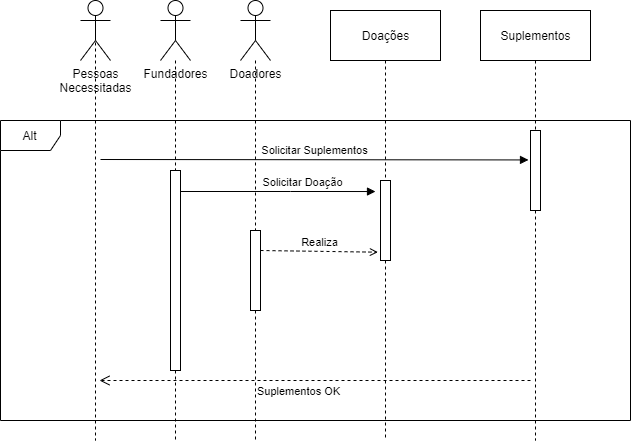

The diagram above was exported from draw.io. Its source (the exported page's mxGraphModel, read from the mxfile embedded in the PNG):
<mxGraphModel dx="1815" dy="451" grid="1" gridSize="10" guides="1" tooltips="1" connect="1" arrows="1" fold="1" page="1" pageScale="1" pageWidth="827" pageHeight="1169" math="0" shadow="0">
  <root>
    <mxCell id="0" />
    <mxCell id="1" parent="0" />
    <mxCell id="RLyUhWbhRW6vqONRL-tL-11" style="edgeStyle=orthogonalEdgeStyle;rounded=0;orthogonalLoop=1;jettySize=auto;html=1;fontColor=default;strokeColor=default;labelBackgroundColor=default;endArrow=none;endFill=0;dashed=1;startArrow=none;" edge="1" parent="1" source="RLyUhWbhRW6vqONRL-tL-27">
      <mxGeometry relative="1" as="geometry">
        <mxPoint x="125" y="450" as="targetPoint" />
        <Array as="points">
          <mxPoint x="125" y="200" />
          <mxPoint x="125" y="200" />
        </Array>
      </mxGeometry>
    </mxCell>
    <mxCell id="RLyUhWbhRW6vqONRL-tL-1" value="Fundadores" style="shape=umlActor;verticalLabelPosition=bottom;verticalAlign=top;html=1;fillColor=default;strokeColor=default;fontColor=default;" vertex="1" parent="1">
      <mxGeometry x="110" y="10" width="30" height="60" as="geometry" />
    </mxCell>
    <mxCell id="RLyUhWbhRW6vqONRL-tL-14" style="edgeStyle=orthogonalEdgeStyle;rounded=0;orthogonalLoop=1;jettySize=auto;html=1;exitX=0.5;exitY=1;exitDx=0;exitDy=0;dashed=1;labelBackgroundColor=default;fontColor=default;endArrow=none;endFill=0;strokeColor=default;startArrow=none;" edge="1" parent="1" source="RLyUhWbhRW6vqONRL-tL-6">
      <mxGeometry relative="1" as="geometry">
        <mxPoint x="335" y="450" as="targetPoint" />
      </mxGeometry>
    </mxCell>
    <mxCell id="RLyUhWbhRW6vqONRL-tL-4" value="Doações" style="html=1;fontColor=default;strokeColor=default;fillColor=default;" vertex="1" parent="1">
      <mxGeometry x="280" y="20" width="110" height="50" as="geometry" />
    </mxCell>
    <mxCell id="RLyUhWbhRW6vqONRL-tL-15" style="edgeStyle=orthogonalEdgeStyle;rounded=0;orthogonalLoop=1;jettySize=auto;html=1;exitX=0.5;exitY=1;exitDx=0;exitDy=0;dashed=1;labelBackgroundColor=default;fontColor=default;endArrow=none;endFill=0;strokeColor=default;startArrow=none;" edge="1" parent="1" source="RLyUhWbhRW6vqONRL-tL-7">
      <mxGeometry relative="1" as="geometry">
        <mxPoint x="485" y="450" as="targetPoint" />
      </mxGeometry>
    </mxCell>
    <mxCell id="RLyUhWbhRW6vqONRL-tL-5" value="Suplementos" style="html=1;fontColor=default;strokeColor=default;fillColor=default;" vertex="1" parent="1">
      <mxGeometry x="430" y="20" width="110" height="50" as="geometry" />
    </mxCell>
    <mxCell id="RLyUhWbhRW6vqONRL-tL-13" style="edgeStyle=orthogonalEdgeStyle;rounded=0;orthogonalLoop=1;jettySize=auto;html=1;dashed=1;labelBackgroundColor=default;fontColor=default;endArrow=none;endFill=0;strokeColor=default;startArrow=none;" edge="1" parent="1" source="RLyUhWbhRW6vqONRL-tL-29">
      <mxGeometry relative="1" as="geometry">
        <mxPoint x="205" y="450" as="targetPoint" />
      </mxGeometry>
    </mxCell>
    <mxCell id="RLyUhWbhRW6vqONRL-tL-8" value="Doadores" style="shape=umlActor;verticalLabelPosition=bottom;verticalAlign=top;html=1;fillColor=default;strokeColor=default;fontColor=default;" vertex="1" parent="1">
      <mxGeometry x="190" y="10" width="30" height="60" as="geometry" />
    </mxCell>
    <mxCell id="RLyUhWbhRW6vqONRL-tL-17" value="Solicitar Doação" style="html=1;verticalAlign=bottom;endArrow=block;rounded=0;labelBackgroundColor=default;fontColor=default;strokeColor=default;entryX=-0.5;entryY=0.138;entryDx=0;entryDy=0;entryPerimeter=0;exitX=-0.5;exitY=0.138;exitDx=0;exitDy=0;exitPerimeter=0;" edge="1" parent="1" target="RLyUhWbhRW6vqONRL-tL-6">
      <mxGeometry x="0.3617" width="80" relative="1" as="geometry">
        <mxPoint x="204" y="201" as="sourcePoint" />
        <mxPoint x="280" y="200" as="targetPoint" />
        <Array as="points">
          <mxPoint x="150" y="201" />
          <mxPoint x="130" y="201" />
          <mxPoint x="240" y="201" />
          <mxPoint x="290" y="201" />
          <mxPoint x="280" y="201" />
        </Array>
        <mxPoint as="offset" />
      </mxGeometry>
    </mxCell>
    <mxCell id="RLyUhWbhRW6vqONRL-tL-19" value="Suplementos OK" style="html=1;verticalAlign=bottom;endArrow=open;dashed=1;endSize=8;rounded=0;labelBackgroundColor=default;fontColor=default;strokeColor=default;" edge="1" parent="1">
      <mxGeometry x="0.0676" y="20" relative="1" as="geometry">
        <mxPoint x="480" y="390" as="sourcePoint" />
        <mxPoint x="49" y="390" as="targetPoint" />
        <mxPoint x="-1" as="offset" />
      </mxGeometry>
    </mxCell>
    <mxCell id="RLyUhWbhRW6vqONRL-tL-7" value="" style="html=1;points=[];perimeter=orthogonalPerimeter;fontColor=default;strokeColor=default;fillColor=default;" vertex="1" parent="1">
      <mxGeometry x="480" y="140" width="10" height="80" as="geometry" />
    </mxCell>
    <mxCell id="RLyUhWbhRW6vqONRL-tL-20" value="" style="edgeStyle=orthogonalEdgeStyle;rounded=0;orthogonalLoop=1;jettySize=auto;html=1;exitX=0.5;exitY=1;exitDx=0;exitDy=0;dashed=1;labelBackgroundColor=default;fontColor=default;endArrow=none;endFill=0;strokeColor=default;" edge="1" parent="1" source="RLyUhWbhRW6vqONRL-tL-5" target="RLyUhWbhRW6vqONRL-tL-7">
      <mxGeometry relative="1" as="geometry">
        <mxPoint x="485" y="450" as="targetPoint" />
        <mxPoint x="485" y="115" as="sourcePoint" />
      </mxGeometry>
    </mxCell>
    <mxCell id="RLyUhWbhRW6vqONRL-tL-6" value="" style="html=1;points=[];perimeter=orthogonalPerimeter;fontColor=default;strokeColor=default;fillColor=default;" vertex="1" parent="1">
      <mxGeometry x="330" y="190" width="10" height="80" as="geometry" />
    </mxCell>
    <mxCell id="RLyUhWbhRW6vqONRL-tL-21" value="" style="edgeStyle=orthogonalEdgeStyle;rounded=0;orthogonalLoop=1;jettySize=auto;html=1;exitX=0.5;exitY=1;exitDx=0;exitDy=0;dashed=1;labelBackgroundColor=default;fontColor=default;endArrow=none;endFill=0;strokeColor=default;" edge="1" parent="1" source="RLyUhWbhRW6vqONRL-tL-4" target="RLyUhWbhRW6vqONRL-tL-6">
      <mxGeometry relative="1" as="geometry">
        <mxPoint x="335" y="450" as="targetPoint" />
        <mxPoint x="335" y="115" as="sourcePoint" />
      </mxGeometry>
    </mxCell>
    <mxCell id="RLyUhWbhRW6vqONRL-tL-23" style="edgeStyle=orthogonalEdgeStyle;rounded=0;orthogonalLoop=1;jettySize=auto;html=1;exitX=0.5;exitY=0.5;exitDx=0;exitDy=0;exitPerimeter=0;labelBackgroundColor=default;fontColor=default;endArrow=none;endFill=0;strokeColor=default;dashed=1;" edge="1" parent="1" source="RLyUhWbhRW6vqONRL-tL-22">
      <mxGeometry relative="1" as="geometry">
        <mxPoint x="45" y="450" as="targetPoint" />
      </mxGeometry>
    </mxCell>
    <mxCell id="RLyUhWbhRW6vqONRL-tL-22" value="Pessoas&lt;br&gt;Necessitadas&lt;br&gt;" style="shape=umlActor;verticalLabelPosition=bottom;verticalAlign=top;html=1;fontColor=default;strokeColor=default;fillColor=default;" vertex="1" parent="1">
      <mxGeometry x="30" y="10" width="30" height="60" as="geometry" />
    </mxCell>
    <mxCell id="RLyUhWbhRW6vqONRL-tL-26" value="Solicitar Suplementos" style="html=1;verticalAlign=bottom;endArrow=block;rounded=0;labelBackgroundColor=default;fontColor=default;strokeColor=default;entryX=-0.2;entryY=0.368;entryDx=0;entryDy=0;entryPerimeter=0;" edge="1" parent="1" target="RLyUhWbhRW6vqONRL-tL-7">
      <mxGeometry width="80" relative="1" as="geometry">
        <mxPoint x="50" y="169" as="sourcePoint" />
        <mxPoint x="470" y="170" as="targetPoint" />
      </mxGeometry>
    </mxCell>
    <mxCell id="RLyUhWbhRW6vqONRL-tL-27" value="" style="html=1;points=[];perimeter=orthogonalPerimeter;fontColor=default;strokeColor=default;fillColor=default;" vertex="1" parent="1">
      <mxGeometry x="120" y="180" width="10" height="200" as="geometry" />
    </mxCell>
    <mxCell id="RLyUhWbhRW6vqONRL-tL-28" value="" style="edgeStyle=orthogonalEdgeStyle;rounded=0;orthogonalLoop=1;jettySize=auto;html=1;fontColor=default;strokeColor=default;labelBackgroundColor=default;endArrow=none;endFill=0;dashed=1;" edge="1" parent="1" source="RLyUhWbhRW6vqONRL-tL-1" target="RLyUhWbhRW6vqONRL-tL-27">
      <mxGeometry relative="1" as="geometry">
        <mxPoint x="125" y="450" as="targetPoint" />
        <mxPoint x="125.05882352941171" y="120" as="sourcePoint" />
        <Array as="points" />
      </mxGeometry>
    </mxCell>
    <mxCell id="RLyUhWbhRW6vqONRL-tL-29" value="" style="html=1;points=[];perimeter=orthogonalPerimeter;fontColor=default;strokeColor=default;fillColor=default;" vertex="1" parent="1">
      <mxGeometry x="200" y="240" width="10" height="80" as="geometry" />
    </mxCell>
    <mxCell id="RLyUhWbhRW6vqONRL-tL-30" value="" style="edgeStyle=orthogonalEdgeStyle;rounded=0;orthogonalLoop=1;jettySize=auto;html=1;dashed=1;labelBackgroundColor=default;fontColor=default;endArrow=none;endFill=0;strokeColor=default;" edge="1" parent="1" source="RLyUhWbhRW6vqONRL-tL-8" target="RLyUhWbhRW6vqONRL-tL-29">
      <mxGeometry relative="1" as="geometry">
        <mxPoint x="205" y="450" as="targetPoint" />
        <mxPoint x="205" y="120" as="sourcePoint" />
      </mxGeometry>
    </mxCell>
    <mxCell id="RLyUhWbhRW6vqONRL-tL-32" value="Realiza" style="html=1;verticalAlign=bottom;endArrow=open;rounded=0;labelBackgroundColor=default;fontColor=default;strokeColor=default;dashed=1;endFill=0;entryX=-0.259;entryY=0.896;entryDx=0;entryDy=0;entryPerimeter=0;" edge="1" parent="1" target="RLyUhWbhRW6vqONRL-tL-6">
      <mxGeometry width="80" relative="1" as="geometry">
        <mxPoint x="210" y="260" as="sourcePoint" />
        <mxPoint x="320" y="260" as="targetPoint" />
      </mxGeometry>
    </mxCell>
    <mxCell id="RLyUhWbhRW6vqONRL-tL-35" value="Alt" style="shape=umlFrame;whiteSpace=wrap;html=1;fontColor=default;strokeColor=default;fillColor=default;" vertex="1" parent="1">
      <mxGeometry x="-50" y="130" width="630" height="300" as="geometry" />
    </mxCell>
  </root>
</mxGraphModel>